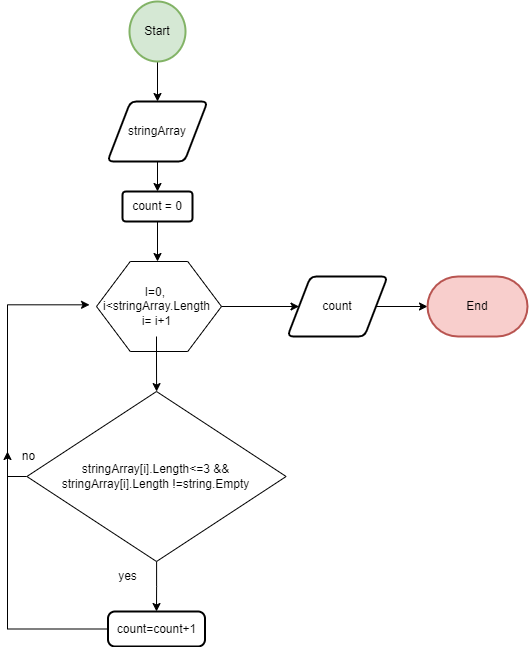

The diagram above was exported from draw.io. Its source (the exported page's mxGraphModel, read from the mxfile embedded in the PNG):
<mxGraphModel dx="966" dy="370" grid="1" gridSize="10" guides="1" tooltips="1" connect="1" arrows="1" fold="1" page="1" pageScale="1" pageWidth="827" pageHeight="1169" math="0" shadow="0">
  <root>
    <mxCell id="0" />
    <mxCell id="1" parent="0" />
    <mxCell id="SpXEB46LulysUxqImmZp-6" value="" style="edgeStyle=orthogonalEdgeStyle;rounded=0;orthogonalLoop=1;jettySize=auto;html=1;" parent="1" source="SpXEB46LulysUxqImmZp-2" target="SpXEB46LulysUxqImmZp-5" edge="1">
      <mxGeometry relative="1" as="geometry" />
    </mxCell>
    <mxCell id="SpXEB46LulysUxqImmZp-2" value="stringArray" style="shape=parallelogram;html=1;strokeWidth=2;perimeter=parallelogramPerimeter;whiteSpace=wrap;rounded=1;arcSize=12;size=0.23;" parent="1" vertex="1">
      <mxGeometry x="300" y="150" width="100" height="60" as="geometry" />
    </mxCell>
    <mxCell id="SpXEB46LulysUxqImmZp-4" value="" style="edgeStyle=orthogonalEdgeStyle;rounded=0;orthogonalLoop=1;jettySize=auto;html=1;" parent="1" source="SpXEB46LulysUxqImmZp-3" target="SpXEB46LulysUxqImmZp-2" edge="1">
      <mxGeometry relative="1" as="geometry" />
    </mxCell>
    <mxCell id="SpXEB46LulysUxqImmZp-3" value="Start" style="strokeWidth=2;html=1;shape=mxgraph.flowchart.start_2;whiteSpace=wrap;fillColor=#d5e8d4;strokeColor=#82b366;" parent="1" vertex="1">
      <mxGeometry x="322" y="50" width="56" height="60" as="geometry" />
    </mxCell>
    <mxCell id="SpXEB46LulysUxqImmZp-10" value="" style="edgeStyle=orthogonalEdgeStyle;rounded=0;orthogonalLoop=1;jettySize=auto;html=1;" parent="1" source="SpXEB46LulysUxqImmZp-5" edge="1">
      <mxGeometry relative="1" as="geometry">
        <mxPoint x="350" y="310" as="targetPoint" />
      </mxGeometry>
    </mxCell>
    <mxCell id="SpXEB46LulysUxqImmZp-5" value="count = 0" style="rounded=1;whiteSpace=wrap;html=1;strokeWidth=2;arcSize=12;" parent="1" vertex="1">
      <mxGeometry x="315" y="240" width="70" height="30" as="geometry" />
    </mxCell>
    <mxCell id="SpXEB46LulysUxqImmZp-11" value="" style="verticalLabelPosition=bottom;verticalAlign=top;html=1;shape=hexagon;perimeter=hexagonPerimeter2;arcSize=6;size=0.27;" parent="1" vertex="1">
      <mxGeometry x="289" y="310" width="125" height="90" as="geometry" />
    </mxCell>
    <mxCell id="SpXEB46LulysUxqImmZp-14" value="" style="edgeStyle=orthogonalEdgeStyle;rounded=0;orthogonalLoop=1;jettySize=auto;html=1;" parent="1" source="SpXEB46LulysUxqImmZp-12" target="SpXEB46LulysUxqImmZp-13" edge="1">
      <mxGeometry relative="1" as="geometry" />
    </mxCell>
    <mxCell id="SpXEB46LulysUxqImmZp-24" value="" style="edgeStyle=orthogonalEdgeStyle;rounded=0;orthogonalLoop=1;jettySize=auto;html=1;" parent="1" source="SpXEB46LulysUxqImmZp-12" target="SpXEB46LulysUxqImmZp-23" edge="1">
      <mxGeometry relative="1" as="geometry" />
    </mxCell>
    <mxCell id="SpXEB46LulysUxqImmZp-12" value="I=0, &lt;br&gt;i&amp;lt;stringArray.Length&lt;br&gt;i= i+1" style="text;html=1;align=center;verticalAlign=middle;resizable=0;points=[];autosize=1;strokeColor=none;fillColor=none;" parent="1" vertex="1">
      <mxGeometry x="284" y="325" width="130" height="60" as="geometry" />
    </mxCell>
    <mxCell id="SpXEB46LulysUxqImmZp-18" value="" style="edgeStyle=orthogonalEdgeStyle;rounded=0;orthogonalLoop=1;jettySize=auto;html=1;" parent="1" source="SpXEB46LulysUxqImmZp-13" target="SpXEB46LulysUxqImmZp-17" edge="1">
      <mxGeometry relative="1" as="geometry" />
    </mxCell>
    <mxCell id="SpXEB46LulysUxqImmZp-19" style="edgeStyle=orthogonalEdgeStyle;rounded=0;orthogonalLoop=1;jettySize=auto;html=1;entryX=-0.015;entryY=0.472;entryDx=0;entryDy=0;entryPerimeter=0;" parent="1" source="SpXEB46LulysUxqImmZp-13" target="SpXEB46LulysUxqImmZp-12" edge="1">
      <mxGeometry relative="1" as="geometry">
        <mxPoint x="230" y="350" as="targetPoint" />
        <Array as="points">
          <mxPoint x="200" y="525" />
          <mxPoint x="200" y="353" />
        </Array>
      </mxGeometry>
    </mxCell>
    <mxCell id="SpXEB46LulysUxqImmZp-13" value="stringArray[i].Length&amp;lt;=3 &amp;amp;&amp;amp;&lt;br&gt;stringArray[i].Length !=string.Empty" style="rhombus;whiteSpace=wrap;html=1;" parent="1" vertex="1">
      <mxGeometry x="219.38" y="440" width="259.25" height="170" as="geometry" />
    </mxCell>
    <mxCell id="SpXEB46LulysUxqImmZp-20" style="edgeStyle=orthogonalEdgeStyle;rounded=0;orthogonalLoop=1;jettySize=auto;html=1;" parent="1" source="SpXEB46LulysUxqImmZp-17" edge="1">
      <mxGeometry relative="1" as="geometry">
        <mxPoint x="200" y="500" as="targetPoint" />
      </mxGeometry>
    </mxCell>
    <mxCell id="SpXEB46LulysUxqImmZp-17" value="count=count+1" style="rounded=1;whiteSpace=wrap;html=1;absoluteArcSize=1;arcSize=14;strokeWidth=2;" parent="1" vertex="1">
      <mxGeometry x="300.5" y="660" width="97" height="35" as="geometry" />
    </mxCell>
    <mxCell id="SpXEB46LulysUxqImmZp-21" value="no" style="text;html=1;align=center;verticalAlign=middle;resizable=0;points=[];autosize=1;strokeColor=none;fillColor=none;" parent="1" vertex="1">
      <mxGeometry x="200.75" y="490" width="40" height="30" as="geometry" />
    </mxCell>
    <mxCell id="SpXEB46LulysUxqImmZp-22" value="yes" style="text;html=1;align=center;verticalAlign=middle;resizable=0;points=[];autosize=1;strokeColor=none;fillColor=none;" parent="1" vertex="1">
      <mxGeometry x="300" y="610" width="40" height="30" as="geometry" />
    </mxCell>
    <mxCell id="SpXEB46LulysUxqImmZp-26" value="" style="edgeStyle=orthogonalEdgeStyle;rounded=0;orthogonalLoop=1;jettySize=auto;html=1;" parent="1" source="SpXEB46LulysUxqImmZp-23" target="SpXEB46LulysUxqImmZp-25" edge="1">
      <mxGeometry relative="1" as="geometry" />
    </mxCell>
    <mxCell id="SpXEB46LulysUxqImmZp-23" value="count" style="shape=parallelogram;html=1;strokeWidth=2;perimeter=parallelogramPerimeter;whiteSpace=wrap;rounded=1;arcSize=12;size=0.23;" parent="1" vertex="1">
      <mxGeometry x="480" y="325" width="100" height="60" as="geometry" />
    </mxCell>
    <mxCell id="SpXEB46LulysUxqImmZp-25" value="End" style="strokeWidth=2;html=1;shape=mxgraph.flowchart.terminator;whiteSpace=wrap;fillColor=#f8cecc;strokeColor=#b85450;" parent="1" vertex="1">
      <mxGeometry x="620" y="325" width="100" height="60" as="geometry" />
    </mxCell>
  </root>
</mxGraphModel>